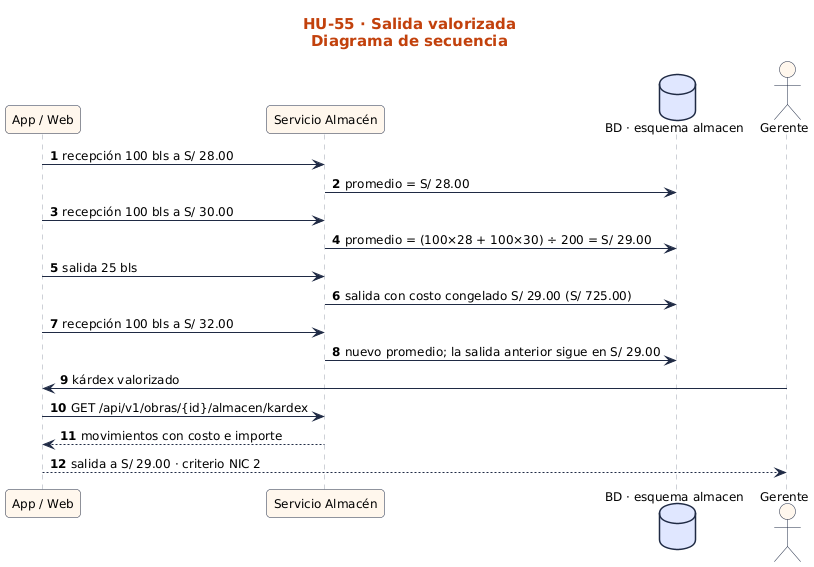

The diagram above was rendered by PlantUML. Its source (embedded in the PNG):
@startuml
!include ../../estilo.iuml
title HU-55 · Salida valorizada\nDiagrama de secuencia
autonumber
participant "App / Web" as UI
participant "Servicio Almacén" as SA
database "BD · esquema almacen" as BD
actor "Gerente" as GE
UI -> SA : recepción 100 bls a S/ 28.00
SA -> BD : promedio = S/ 28.00
UI -> SA : recepción 100 bls a S/ 30.00
SA -> BD : promedio = (100×28 + 100×30) ÷ 200 = S/ 29.00
UI -> SA : salida 25 bls
SA -> BD : salida con costo congelado S/ 29.00 (S/ 725.00)
UI -> SA : recepción 100 bls a S/ 32.00
SA -> BD : nuevo promedio; la salida anterior sigue en S/ 29.00
GE -> UI : kárdex valorizado
UI -> SA : GET /api/v1/obras/{id}/almacen/kardex
SA --> UI : movimientos con costo e importe
UI --> GE : salida a S/ 29.00 · criterio NIC 2
@enduml